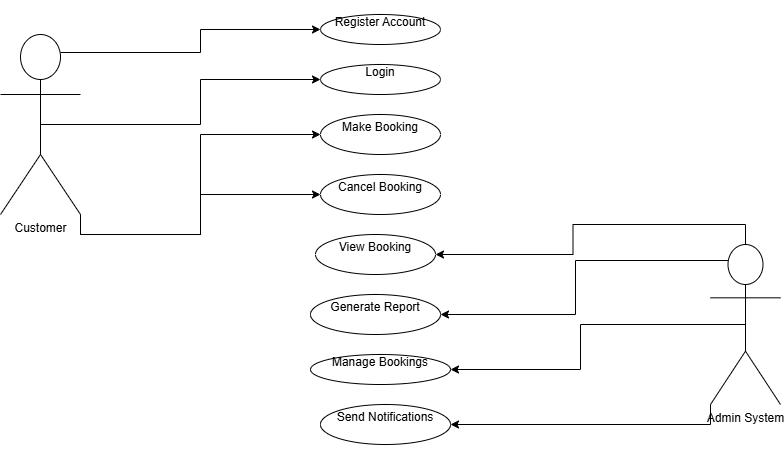

The diagram above was exported from draw.io. Its source (the exported page's mxGraphModel, read from the mxfile embedded in the PNG):
<mxGraphModel dx="872" dy="431" grid="1" gridSize="10" guides="1" tooltips="1" connect="1" arrows="1" fold="1" page="1" pageScale="1" pageWidth="827" pageHeight="1169" math="0" shadow="0">
  <root>
    <mxCell id="0" />
    <mxCell id="1" parent="0" />
    <mxCell id="qyI0cvw0Yey-NChQh56Y-16" style="edgeStyle=orthogonalEdgeStyle;rounded=0;orthogonalLoop=1;jettySize=auto;html=1;exitX=0.75;exitY=0.1;exitDx=0;exitDy=0;exitPerimeter=0;entryX=0;entryY=0.5;entryDx=0;entryDy=0;" parent="1" source="qyI0cvw0Yey-NChQh56Y-1" target="qyI0cvw0Yey-NChQh56Y-4" edge="1">
      <mxGeometry relative="1" as="geometry" />
    </mxCell>
    <mxCell id="qyI0cvw0Yey-NChQh56Y-22" style="edgeStyle=orthogonalEdgeStyle;rounded=0;orthogonalLoop=1;jettySize=auto;html=1;exitX=0.5;exitY=0.5;exitDx=0;exitDy=0;exitPerimeter=0;entryX=0;entryY=0.5;entryDx=0;entryDy=0;" parent="1" source="qyI0cvw0Yey-NChQh56Y-1" target="qyI0cvw0Yey-NChQh56Y-3" edge="1">
      <mxGeometry relative="1" as="geometry" />
    </mxCell>
    <mxCell id="qyI0cvw0Yey-NChQh56Y-26" style="edgeStyle=orthogonalEdgeStyle;rounded=0;orthogonalLoop=1;jettySize=auto;html=1;exitX=1;exitY=1;exitDx=0;exitDy=0;exitPerimeter=0;entryX=0;entryY=0.5;entryDx=0;entryDy=0;" parent="1" source="qyI0cvw0Yey-NChQh56Y-1" target="qyI0cvw0Yey-NChQh56Y-10" edge="1">
      <mxGeometry relative="1" as="geometry" />
    </mxCell>
    <mxCell id="qyI0cvw0Yey-NChQh56Y-27" style="edgeStyle=orthogonalEdgeStyle;rounded=0;orthogonalLoop=1;jettySize=auto;html=1;exitX=1;exitY=1;exitDx=0;exitDy=0;exitPerimeter=0;entryX=0;entryY=0.5;entryDx=0;entryDy=0;" parent="1" source="qyI0cvw0Yey-NChQh56Y-1" target="qyI0cvw0Yey-NChQh56Y-5" edge="1">
      <mxGeometry relative="1" as="geometry" />
    </mxCell>
    <mxCell id="qyI0cvw0Yey-NChQh56Y-1" value="Customer" style="shape=umlActor;verticalLabelPosition=bottom;verticalAlign=top;html=1;outlineConnect=0;" parent="1" vertex="1">
      <mxGeometry x="10" y="100" width="80" height="180" as="geometry" />
    </mxCell>
    <mxCell id="qyI0cvw0Yey-NChQh56Y-19" style="edgeStyle=orthogonalEdgeStyle;rounded=0;orthogonalLoop=1;jettySize=auto;html=1;exitX=0.5;exitY=0.5;exitDx=0;exitDy=0;exitPerimeter=0;entryX=1;entryY=0.5;entryDx=0;entryDy=0;" parent="1" source="qyI0cvw0Yey-NChQh56Y-2" target="qyI0cvw0Yey-NChQh56Y-6" edge="1">
      <mxGeometry relative="1" as="geometry" />
    </mxCell>
    <mxCell id="qyI0cvw0Yey-NChQh56Y-23" style="edgeStyle=orthogonalEdgeStyle;rounded=0;orthogonalLoop=1;jettySize=auto;html=1;exitX=0.25;exitY=0.1;exitDx=0;exitDy=0;exitPerimeter=0;entryX=1;entryY=0.5;entryDx=0;entryDy=0;" parent="1" source="qyI0cvw0Yey-NChQh56Y-2" target="qyI0cvw0Yey-NChQh56Y-9" edge="1">
      <mxGeometry relative="1" as="geometry" />
    </mxCell>
    <mxCell id="qyI0cvw0Yey-NChQh56Y-24" style="edgeStyle=orthogonalEdgeStyle;rounded=0;orthogonalLoop=1;jettySize=auto;html=1;exitX=0;exitY=1;exitDx=0;exitDy=0;exitPerimeter=0;entryX=1;entryY=0.5;entryDx=0;entryDy=0;" parent="1" source="qyI0cvw0Yey-NChQh56Y-2" target="qyI0cvw0Yey-NChQh56Y-12" edge="1">
      <mxGeometry relative="1" as="geometry" />
    </mxCell>
    <mxCell id="qyI0cvw0Yey-NChQh56Y-25" style="edgeStyle=orthogonalEdgeStyle;rounded=0;orthogonalLoop=1;jettySize=auto;html=1;exitX=0.5;exitY=0;exitDx=0;exitDy=0;exitPerimeter=0;entryX=1;entryY=0.5;entryDx=0;entryDy=0;" parent="1" source="qyI0cvw0Yey-NChQh56Y-2" target="qyI0cvw0Yey-NChQh56Y-11" edge="1">
      <mxGeometry relative="1" as="geometry" />
    </mxCell>
    <mxCell id="qyI0cvw0Yey-NChQh56Y-2" value="Admin System" style="shape=umlActor;verticalLabelPosition=bottom;verticalAlign=top;html=1;outlineConnect=0;" parent="1" vertex="1">
      <mxGeometry x="720" y="310" width="70" height="160" as="geometry" />
    </mxCell>
    <mxCell id="qyI0cvw0Yey-NChQh56Y-3" value="&#10;Login&#10;&#10;" style="ellipse;whiteSpace=wrap;html=1;" parent="1" vertex="1">
      <mxGeometry x="330" y="130" width="120" height="30" as="geometry" />
    </mxCell>
    <mxCell id="qyI0cvw0Yey-NChQh56Y-4" value="&#10;Register Account&#10;&#10;" style="ellipse;whiteSpace=wrap;html=1;" parent="1" vertex="1">
      <mxGeometry x="330" y="80" width="120" height="30" as="geometry" />
    </mxCell>
    <mxCell id="qyI0cvw0Yey-NChQh56Y-5" value="&#10;Make Booking&#10;&#10;" style="ellipse;whiteSpace=wrap;html=1;" parent="1" vertex="1">
      <mxGeometry x="330" y="180" width="120" height="40" as="geometry" />
    </mxCell>
    <mxCell id="qyI0cvw0Yey-NChQh56Y-6" value="&#10;Manage Bookings&#10;&#10;" style="ellipse;whiteSpace=wrap;html=1;" parent="1" vertex="1">
      <mxGeometry x="320" y="420" width="140" height="30" as="geometry" />
    </mxCell>
    <mxCell id="qyI0cvw0Yey-NChQh56Y-7" style="edgeStyle=orthogonalEdgeStyle;rounded=0;orthogonalLoop=1;jettySize=auto;html=1;exitX=0.5;exitY=1;exitDx=0;exitDy=0;" parent="1" source="qyI0cvw0Yey-NChQh56Y-4" target="qyI0cvw0Yey-NChQh56Y-4" edge="1">
      <mxGeometry relative="1" as="geometry" />
    </mxCell>
    <mxCell id="qyI0cvw0Yey-NChQh56Y-9" value="&#10;Generate Report&#10;&#10;" style="ellipse;whiteSpace=wrap;html=1;" parent="1" vertex="1">
      <mxGeometry x="320" y="360" width="130" height="40" as="geometry" />
    </mxCell>
    <mxCell id="qyI0cvw0Yey-NChQh56Y-10" value="&#10;Cancel Booking&#10;&#10;" style="ellipse;whiteSpace=wrap;html=1;" parent="1" vertex="1">
      <mxGeometry x="330" y="240" width="120" height="40" as="geometry" />
    </mxCell>
    <mxCell id="qyI0cvw0Yey-NChQh56Y-12" value="&#10;Send Notifications&#10;&#10;" style="ellipse;whiteSpace=wrap;html=1;" parent="1" vertex="1">
      <mxGeometry x="330" y="470" width="130" height="40" as="geometry" />
    </mxCell>
    <mxCell id="qyI0cvw0Yey-NChQh56Y-15" value="" style="endArrow=classic;html=1;rounded=0;" parent="1" target="qyI0cvw0Yey-NChQh56Y-11" edge="1">
      <mxGeometry width="50" height="50" relative="1" as="geometry">
        <mxPoint x="390" y="330" as="sourcePoint" />
        <mxPoint x="440" y="280" as="targetPoint" />
      </mxGeometry>
    </mxCell>
    <mxCell id="qyI0cvw0Yey-NChQh56Y-11" value="&#10;View Booking&#10;&#10;" style="ellipse;whiteSpace=wrap;html=1;" parent="1" vertex="1">
      <mxGeometry x="325" y="300" width="120" height="40" as="geometry" />
    </mxCell>
  </root>
</mxGraphModel>